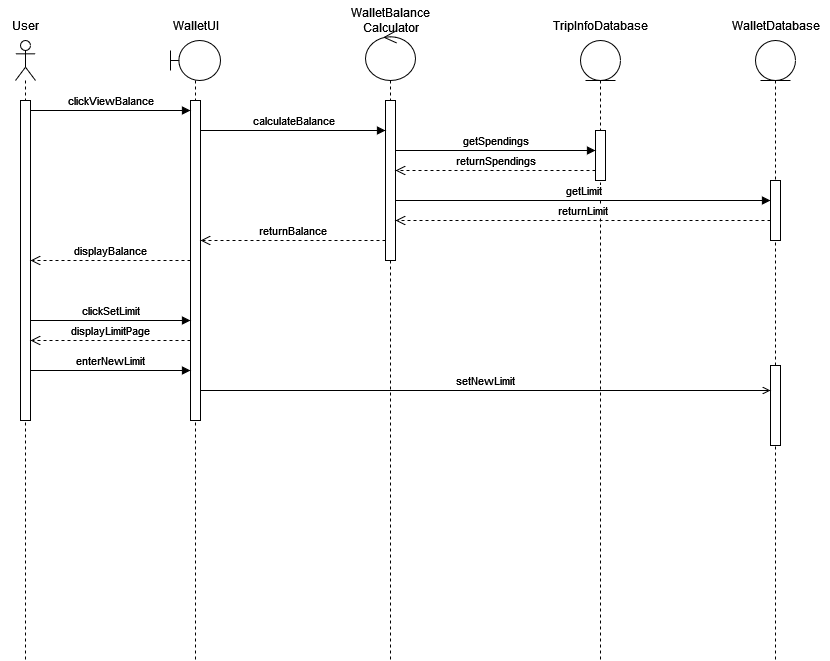

The diagram above was exported from draw.io. Its source (the exported page's mxGraphModel, read from the mxfile embedded in the PNG):
<mxGraphModel dx="1050" dy="545" grid="1" gridSize="10" guides="1" tooltips="1" connect="1" arrows="1" fold="1" page="1" pageScale="1" pageWidth="1100" pageHeight="850" math="0" shadow="0">
  <root>
    <mxCell id="0" />
    <mxCell id="1" parent="0" />
    <mxCell id="GFNSjkGiCRxSfQtQMwdB-7" value="" style="group" parent="1" connectable="0" vertex="1">
      <mxGeometry x="435" y="20" width="100" height="660" as="geometry" />
    </mxCell>
    <mxCell id="GFNSjkGiCRxSfQtQMwdB-5" value="" style="shape=umlLifeline;perimeter=lifelinePerimeter;whiteSpace=wrap;html=1;container=1;dropTarget=0;collapsible=0;recursiveResize=0;outlineConnect=0;portConstraint=eastwest;newEdgeStyle={&quot;curved&quot;:0,&quot;rounded&quot;:0};participant=umlControl;size=50;" parent="GFNSjkGiCRxSfQtQMwdB-7" vertex="1">
      <mxGeometry x="25" y="30" width="50" height="630" as="geometry" />
    </mxCell>
    <mxCell id="GFNSjkGiCRxSfQtQMwdB-16" value="" style="html=1;points=[[0,0,0,0,5],[0,1,0,0,-5],[1,0,0,0,5],[1,1,0,0,-5]];perimeter=orthogonalPerimeter;outlineConnect=0;targetShapes=umlLifeline;portConstraint=eastwest;newEdgeStyle={&quot;curved&quot;:0,&quot;rounded&quot;:0};" parent="GFNSjkGiCRxSfQtQMwdB-5" vertex="1">
      <mxGeometry x="20" y="70" width="10" height="160" as="geometry" />
    </mxCell>
    <mxCell id="GFNSjkGiCRxSfQtQMwdB-6" value="WalletBalance&lt;div&gt;Calculator&lt;/div&gt;" style="text;html=1;align=center;verticalAlign=middle;resizable=0;points=[];autosize=1;strokeColor=none;fillColor=none;" parent="GFNSjkGiCRxSfQtQMwdB-7" vertex="1">
      <mxGeometry width="100" height="40" as="geometry" />
    </mxCell>
    <mxCell id="GFNSjkGiCRxSfQtQMwdB-8" value="" style="group" parent="1" connectable="0" vertex="1">
      <mxGeometry x="255" y="30" width="70" height="650" as="geometry" />
    </mxCell>
    <mxCell id="GFNSjkGiCRxSfQtQMwdB-3" value="" style="shape=umlLifeline;perimeter=lifelinePerimeter;whiteSpace=wrap;html=1;container=1;dropTarget=0;collapsible=0;recursiveResize=0;outlineConnect=0;portConstraint=eastwest;newEdgeStyle={&quot;curved&quot;:0,&quot;rounded&quot;:0};participant=umlBoundary;" parent="GFNSjkGiCRxSfQtQMwdB-8" vertex="1">
      <mxGeometry x="10" y="30" width="50" height="620" as="geometry" />
    </mxCell>
    <mxCell id="GFNSjkGiCRxSfQtQMwdB-14" value="" style="html=1;points=[[0,0,0,0,5],[0,1,0,0,-5],[1,0,0,0,5],[1,1,0,0,-5]];perimeter=orthogonalPerimeter;outlineConnect=0;targetShapes=umlLifeline;portConstraint=eastwest;newEdgeStyle={&quot;curved&quot;:0,&quot;rounded&quot;:0};" parent="GFNSjkGiCRxSfQtQMwdB-3" vertex="1">
      <mxGeometry x="20" y="60" width="10" height="320" as="geometry" />
    </mxCell>
    <mxCell id="GFNSjkGiCRxSfQtQMwdB-4" value="WalletUI" style="text;html=1;align=center;verticalAlign=middle;resizable=0;points=[];autosize=1;strokeColor=none;fillColor=none;" parent="GFNSjkGiCRxSfQtQMwdB-8" vertex="1">
      <mxGeometry width="70" height="30" as="geometry" />
    </mxCell>
    <mxCell id="GFNSjkGiCRxSfQtQMwdB-9" value="" style="group" parent="1" connectable="0" vertex="1">
      <mxGeometry x="95" y="30" width="50" height="650" as="geometry" />
    </mxCell>
    <mxCell id="GFNSjkGiCRxSfQtQMwdB-1" value="" style="shape=umlLifeline;perimeter=lifelinePerimeter;whiteSpace=wrap;html=1;container=1;dropTarget=0;collapsible=0;recursiveResize=0;outlineConnect=0;portConstraint=eastwest;newEdgeStyle={&quot;curved&quot;:0,&quot;rounded&quot;:0};participant=umlActor;" parent="GFNSjkGiCRxSfQtQMwdB-9" vertex="1">
      <mxGeometry x="15" y="30" width="20" height="620" as="geometry" />
    </mxCell>
    <mxCell id="GFNSjkGiCRxSfQtQMwdB-13" value="" style="html=1;points=[[0,0,0,0,5],[0,1,0,0,-5],[1,0,0,0,5],[1,1,0,0,-5]];perimeter=orthogonalPerimeter;outlineConnect=0;targetShapes=umlLifeline;portConstraint=eastwest;newEdgeStyle={&quot;curved&quot;:0,&quot;rounded&quot;:0};" parent="GFNSjkGiCRxSfQtQMwdB-1" vertex="1">
      <mxGeometry x="5" y="60" width="10" height="320" as="geometry" />
    </mxCell>
    <mxCell id="GFNSjkGiCRxSfQtQMwdB-2" value="User" style="text;html=1;align=center;verticalAlign=middle;resizable=0;points=[];autosize=1;strokeColor=none;fillColor=none;" parent="GFNSjkGiCRxSfQtQMwdB-9" vertex="1">
      <mxGeometry width="50" height="30" as="geometry" />
    </mxCell>
    <mxCell id="GFNSjkGiCRxSfQtQMwdB-12" value="" style="group" parent="1" connectable="0" vertex="1">
      <mxGeometry x="635" y="30" width="120" height="650" as="geometry" />
    </mxCell>
    <mxCell id="GFNSjkGiCRxSfQtQMwdB-10" value="" style="shape=umlLifeline;perimeter=lifelinePerimeter;whiteSpace=wrap;html=1;container=1;dropTarget=0;collapsible=0;recursiveResize=0;outlineConnect=0;portConstraint=eastwest;newEdgeStyle={&quot;curved&quot;:0,&quot;rounded&quot;:0};participant=umlEntity;" parent="GFNSjkGiCRxSfQtQMwdB-12" vertex="1">
      <mxGeometry x="40" y="30" width="40" height="620" as="geometry" />
    </mxCell>
    <mxCell id="GFNSjkGiCRxSfQtQMwdB-17" value="" style="html=1;points=[[0,0,0,0,5],[0,1,0,0,-5],[1,0,0,0,5],[1,1,0,0,-5]];perimeter=orthogonalPerimeter;outlineConnect=0;targetShapes=umlLifeline;portConstraint=eastwest;newEdgeStyle={&quot;curved&quot;:0,&quot;rounded&quot;:0};" parent="GFNSjkGiCRxSfQtQMwdB-10" vertex="1">
      <mxGeometry x="15" y="90" width="10" height="50" as="geometry" />
    </mxCell>
    <mxCell id="GFNSjkGiCRxSfQtQMwdB-11" value="TripInfoDatabase" style="text;html=1;align=center;verticalAlign=middle;resizable=0;points=[];autosize=1;strokeColor=none;fillColor=none;" parent="GFNSjkGiCRxSfQtQMwdB-12" vertex="1">
      <mxGeometry width="120" height="30" as="geometry" />
    </mxCell>
    <mxCell id="GFNSjkGiCRxSfQtQMwdB-19" value="getSpendings" style="html=1;verticalAlign=bottom;endArrow=block;curved=0;rounded=0;" parent="GFNSjkGiCRxSfQtQMwdB-12" edge="1">
      <mxGeometry width="80" relative="1" as="geometry">
        <mxPoint x="-145" y="139.99999999999994" as="sourcePoint" />
        <mxPoint x="55" y="139.99999999999994" as="targetPoint" />
      </mxGeometry>
    </mxCell>
    <mxCell id="GFNSjkGiCRxSfQtQMwdB-28" value="returnLimit" style="html=1;verticalAlign=bottom;endArrow=open;dashed=1;endSize=8;curved=0;rounded=0;" parent="GFNSjkGiCRxSfQtQMwdB-12" edge="1">
      <mxGeometry relative="1" as="geometry">
        <mxPoint x="230" y="210" as="sourcePoint" />
        <mxPoint x="-145" y="210" as="targetPoint" />
      </mxGeometry>
    </mxCell>
    <mxCell id="GFNSjkGiCRxSfQtQMwdB-15" value="clickViewBalance" style="html=1;verticalAlign=bottom;endArrow=block;curved=0;rounded=0;" parent="1" edge="1">
      <mxGeometry width="80" relative="1" as="geometry">
        <mxPoint x="125" y="130" as="sourcePoint" />
        <mxPoint x="285" y="130" as="targetPoint" />
      </mxGeometry>
    </mxCell>
    <mxCell id="GFNSjkGiCRxSfQtQMwdB-18" value="calculateBalance" style="html=1;verticalAlign=bottom;endArrow=block;curved=0;rounded=0;" parent="1" edge="1">
      <mxGeometry width="80" relative="1" as="geometry">
        <mxPoint x="295" y="149.99999999999994" as="sourcePoint" />
        <mxPoint x="480" y="149.99999999999994" as="targetPoint" />
      </mxGeometry>
    </mxCell>
    <mxCell id="GFNSjkGiCRxSfQtQMwdB-20" value="returnSpendings" style="html=1;verticalAlign=bottom;endArrow=open;dashed=1;endSize=8;curved=0;rounded=0;" parent="1" edge="1">
      <mxGeometry relative="1" as="geometry">
        <mxPoint x="690" y="189.99999999999994" as="sourcePoint" />
        <mxPoint x="490" y="189.99999999999994" as="targetPoint" />
      </mxGeometry>
    </mxCell>
    <mxCell id="GFNSjkGiCRxSfQtQMwdB-23" value="clickSetLimit" style="html=1;verticalAlign=bottom;endArrow=block;curved=0;rounded=0;" parent="1" edge="1">
      <mxGeometry width="80" relative="1" as="geometry">
        <mxPoint x="125" y="339.9999999999999" as="sourcePoint" />
        <mxPoint x="285" y="339.9999999999999" as="targetPoint" />
      </mxGeometry>
    </mxCell>
    <mxCell id="GFNSjkGiCRxSfQtQMwdB-22" value="displayBalance" style="html=1;verticalAlign=bottom;endArrow=open;dashed=1;endSize=8;curved=0;rounded=0;" parent="1" edge="1">
      <mxGeometry relative="1" as="geometry">
        <mxPoint x="285" y="279.9999999999999" as="sourcePoint" />
        <mxPoint x="125" y="279.9999999999999" as="targetPoint" />
      </mxGeometry>
    </mxCell>
    <mxCell id="GFNSjkGiCRxSfQtQMwdB-21" value="returnBalance" style="html=1;verticalAlign=bottom;endArrow=open;dashed=1;endSize=8;curved=0;rounded=0;" parent="1" edge="1">
      <mxGeometry relative="1" as="geometry">
        <mxPoint x="480" y="259.9999999999999" as="sourcePoint" />
        <mxPoint x="295" y="259.9999999999999" as="targetPoint" />
      </mxGeometry>
    </mxCell>
    <mxCell id="GFNSjkGiCRxSfQtQMwdB-26" value="getLimit" style="html=1;verticalAlign=bottom;endArrow=block;curved=0;rounded=0;" parent="1" edge="1">
      <mxGeometry width="80" relative="1" as="geometry">
        <mxPoint x="490" y="220" as="sourcePoint" />
        <mxPoint x="865" y="220" as="targetPoint" />
      </mxGeometry>
    </mxCell>
    <mxCell id="GFNSjkGiCRxSfQtQMwdB-30" value="" style="group" parent="1" connectable="0" vertex="1">
      <mxGeometry x="815" y="30" width="110" height="650" as="geometry" />
    </mxCell>
    <mxCell id="GFNSjkGiCRxSfQtQMwdB-24" value="" style="shape=umlLifeline;perimeter=lifelinePerimeter;whiteSpace=wrap;html=1;container=1;dropTarget=0;collapsible=0;recursiveResize=0;outlineConnect=0;portConstraint=eastwest;newEdgeStyle={&quot;curved&quot;:0,&quot;rounded&quot;:0};participant=umlEntity;" parent="GFNSjkGiCRxSfQtQMwdB-30" vertex="1">
      <mxGeometry x="35" y="30" width="40" height="620" as="geometry" />
    </mxCell>
    <mxCell id="GFNSjkGiCRxSfQtQMwdB-27" value="" style="html=1;points=[[0,0,0,0,5],[0,1,0,0,-5],[1,0,0,0,5],[1,1,0,0,-5]];perimeter=orthogonalPerimeter;outlineConnect=0;targetShapes=umlLifeline;portConstraint=eastwest;newEdgeStyle={&quot;curved&quot;:0,&quot;rounded&quot;:0};" parent="GFNSjkGiCRxSfQtQMwdB-24" vertex="1">
      <mxGeometry x="15" y="140" width="10" height="60" as="geometry" />
    </mxCell>
    <mxCell id="GFNSjkGiCRxSfQtQMwdB-25" value="WalletDatabase" style="text;html=1;align=center;verticalAlign=middle;resizable=0;points=[];autosize=1;strokeColor=none;fillColor=none;" parent="GFNSjkGiCRxSfQtQMwdB-30" vertex="1">
      <mxGeometry width="110" height="30" as="geometry" />
    </mxCell>
    <mxCell id="GFNSjkGiCRxSfQtQMwdB-29" value="" style="html=1;points=[[0,0,0,0,5],[0,1,0,0,-5],[1,0,0,0,5],[1,1,0,0,-5]];perimeter=orthogonalPerimeter;outlineConnect=0;targetShapes=umlLifeline;portConstraint=eastwest;newEdgeStyle={&quot;curved&quot;:0,&quot;rounded&quot;:0};" parent="GFNSjkGiCRxSfQtQMwdB-30" vertex="1">
      <mxGeometry x="50" y="355" width="10" height="80" as="geometry" />
    </mxCell>
    <mxCell id="GFNSjkGiCRxSfQtQMwdB-31" value="setNewLimit" style="html=1;verticalAlign=bottom;endArrow=open;curved=0;rounded=0;endFill=0;" parent="1" edge="1">
      <mxGeometry width="80" relative="1" as="geometry">
        <mxPoint x="295" y="410" as="sourcePoint" />
        <mxPoint x="865" y="410" as="targetPoint" />
      </mxGeometry>
    </mxCell>
    <mxCell id="GFNSjkGiCRxSfQtQMwdB-32" value="displayLimitPage" style="html=1;verticalAlign=bottom;endArrow=open;dashed=1;endSize=8;curved=0;rounded=0;" parent="1" edge="1">
      <mxGeometry relative="1" as="geometry">
        <mxPoint x="285" y="359.9999999999999" as="sourcePoint" />
        <mxPoint x="125" y="359.9999999999999" as="targetPoint" />
      </mxGeometry>
    </mxCell>
    <mxCell id="GFNSjkGiCRxSfQtQMwdB-34" value="enterNewLimit" style="html=1;verticalAlign=bottom;endArrow=block;curved=0;rounded=0;" parent="1" edge="1">
      <mxGeometry width="80" relative="1" as="geometry">
        <mxPoint x="125" y="389.9999999999999" as="sourcePoint" />
        <mxPoint x="285" y="389.9999999999999" as="targetPoint" />
      </mxGeometry>
    </mxCell>
  </root>
</mxGraphModel>